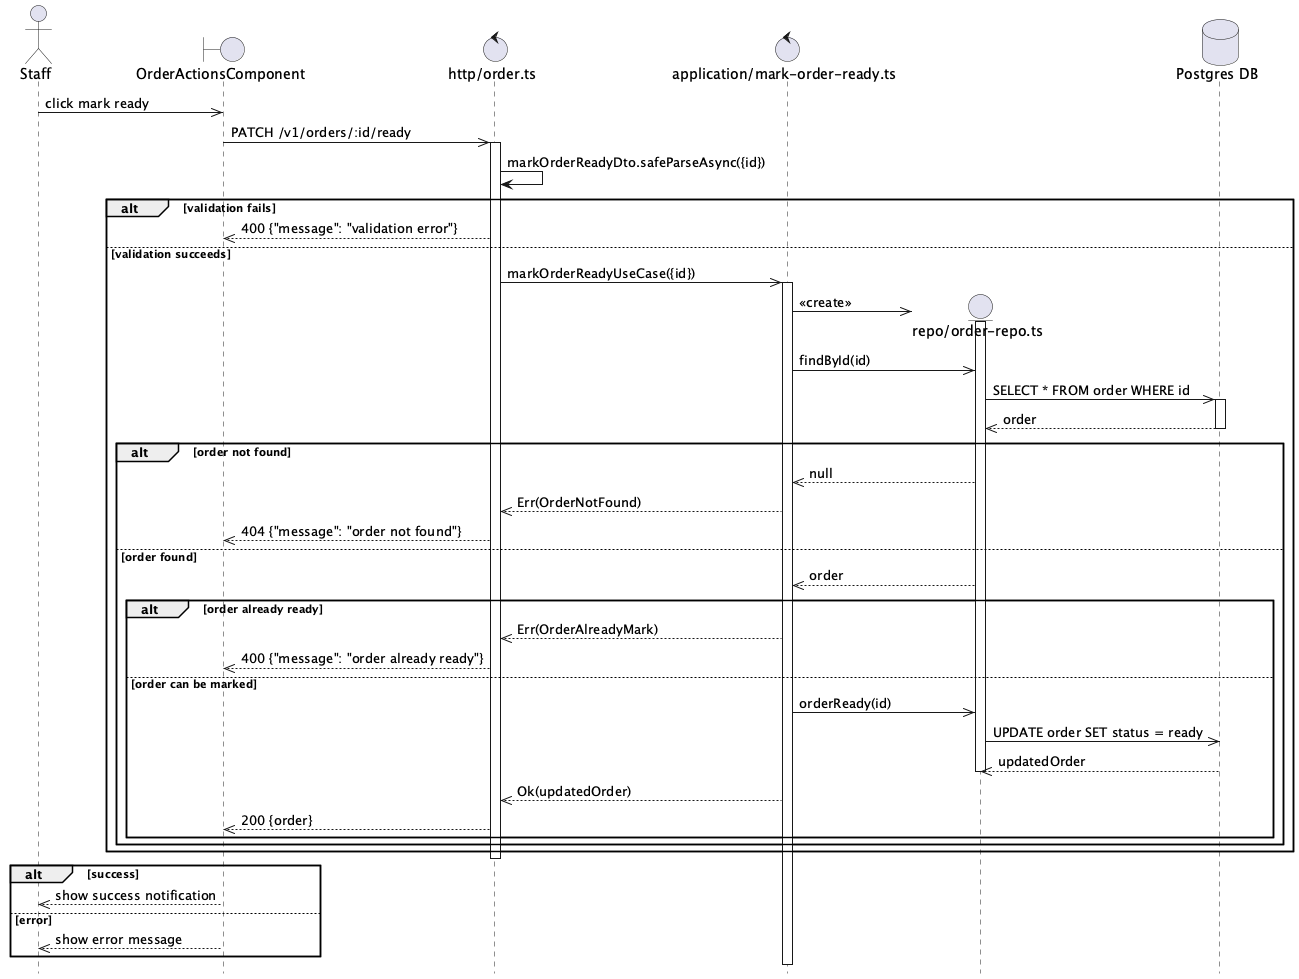

The diagram above was rendered by PlantUML. Its source (embedded in the PNG):
@startuml Order Ready Flow
hide footbox

actor Staff

boundary "OrderActionsComponent" as Component
control "http/order.ts" as Http
control "application/mark-order-ready.ts" as UseCase

Staff ->> Component: click mark ready

Component ->> Http: PATCH /v1/orders/:id/ready
activate Http

Http -> Http: markOrderReadyDto.safeParseAsync({id})

alt validation fails
    Http -->> Component: 400 {"message": "validation error"}
else validation succeeds
    Http ->> UseCase: markOrderReadyUseCase({id})
    activate UseCase

    create entity "repo/order-repo.ts" as OrderRepo
    database "Postgres DB" as DB
    UseCase ->> OrderRepo: <<create>>
    activate OrderRepo

    UseCase ->> OrderRepo: findById(id)

    OrderRepo ->> DB: SELECT * FROM order WHERE id
    activate DB
    DB -->> OrderRepo: order
    deactivate DB

    alt order not found
        OrderRepo -->> UseCase: null
        UseCase -->> Http: Err(OrderNotFound)
        Http -->> Component: 404 {"message": "order not found"}
    else order found
        OrderRepo -->> UseCase: order

        alt order already ready
            UseCase -->> Http: Err(OrderAlreadyMark)
            Http -->> Component: 400 {"message": "order already ready"}
        else order can be marked
            UseCase ->> OrderRepo: orderReady(id)

            OrderRepo ->> DB: UPDATE order SET status = ready
            DB -->> OrderRepo: updatedOrder
            deactivate OrderRepo

            UseCase -->> Http: Ok(updatedOrder)
            Http -->> Component: 200 {order}
        end
    end
end

deactivate Http

alt success
    Component -->> Staff: show success notification
else error
    Component -->> Staff: show error message
end

@enduml